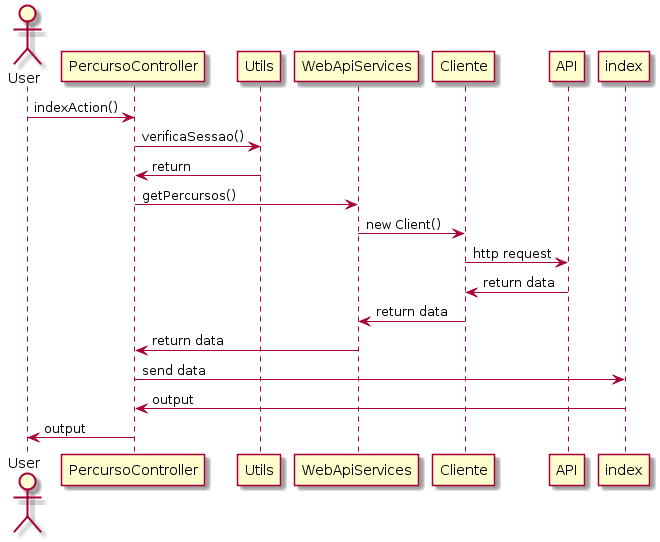

The diagram above was rendered by PlantUML. Its source (embedded in the PNG):
@startuml
actor User

User -> PercursoController : indexAction()
PercursoController -> Utils : verificaSessao()
PercursoController <- Utils : return
PercursoController -> WebApiServices : getPercursos()

WebApiServices -> Cliente : new Client()
Cliente -> API : http request
Cliente <- API : return data
WebApiServices <- Cliente : return data

PercursoController <- WebApiServices : return data
PercursoController -> index : send data
PercursoController <- index : output
User <- PercursoController : output
@enduml